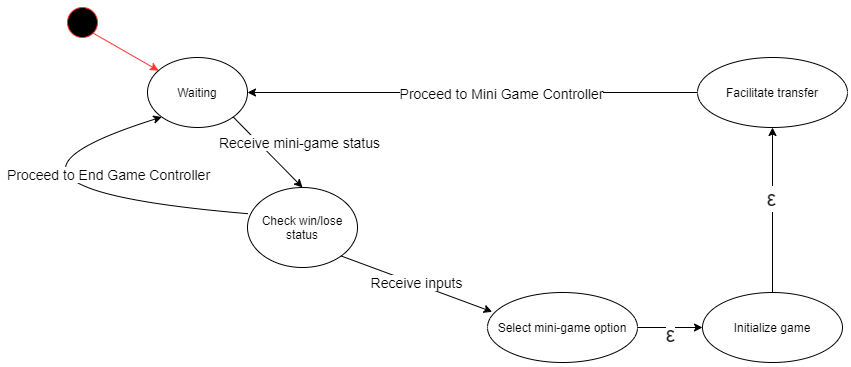

The diagram above was exported from draw.io. Its source (the exported page's mxGraphModel, read from the mxfile embedded in the PNG):
<mxGraphModel dx="1483" dy="701" grid="1" gridSize="10" guides="1" tooltips="1" connect="1" arrows="1" fold="1" page="1" pageScale="1" pageWidth="1100" pageHeight="850" math="0" shadow="0">
  <root>
    <mxCell id="0" />
    <mxCell id="1" parent="0" />
    <mxCell id="KKHfBwDgHE9C8GE-4PR8-1" value="" style="ellipse;whiteSpace=wrap;html=1;aspect=fixed;fillColor=#000000;strokeColor=#FF3333;" vertex="1" parent="1">
      <mxGeometry x="170" y="140" width="30" height="30" as="geometry" />
    </mxCell>
    <mxCell id="KKHfBwDgHE9C8GE-4PR8-4" value="" style="endArrow=classic;html=1;exitX=1;exitY=1;exitDx=0;exitDy=0;strokeColor=#FF3333;" edge="1" parent="1" source="KKHfBwDgHE9C8GE-4PR8-1" target="KKHfBwDgHE9C8GE-4PR8-5">
      <mxGeometry width="50" height="50" relative="1" as="geometry">
        <mxPoint x="540" y="460" as="sourcePoint" />
        <mxPoint x="280" y="220" as="targetPoint" />
      </mxGeometry>
    </mxCell>
    <mxCell id="KKHfBwDgHE9C8GE-4PR8-5" value="Waiting" style="ellipse;whiteSpace=wrap;html=1;" vertex="1" parent="1">
      <mxGeometry x="250" y="190" width="100" height="70" as="geometry" />
    </mxCell>
    <mxCell id="KKHfBwDgHE9C8GE-4PR8-8" value="Select mini-game option" style="ellipse;whiteSpace=wrap;html=1;" vertex="1" parent="1">
      <mxGeometry x="590" y="425" width="150" height="70" as="geometry" />
    </mxCell>
    <mxCell id="KKHfBwDgHE9C8GE-4PR8-10" value="&lt;font style=&quot;font-size: 12px&quot;&gt;Initialize game&lt;/font&gt;" style="ellipse;whiteSpace=wrap;html=1;" vertex="1" parent="1">
      <mxGeometry x="805" y="425" width="140" height="70" as="geometry" />
    </mxCell>
    <mxCell id="KKHfBwDgHE9C8GE-4PR8-20" style="edgeStyle=orthogonalEdgeStyle;rounded=0;orthogonalLoop=1;jettySize=auto;html=1;entryX=1;entryY=0.5;entryDx=0;entryDy=0;strokeColor=#000000;" edge="1" parent="1" source="KKHfBwDgHE9C8GE-4PR8-11" target="KKHfBwDgHE9C8GE-4PR8-5">
      <mxGeometry relative="1" as="geometry" />
    </mxCell>
    <mxCell id="KKHfBwDgHE9C8GE-4PR8-21" value="&lt;font style=&quot;font-size: 14px&quot;&gt;Proceed to Mini Game Controller&lt;/font&gt;" style="edgeLabel;html=1;align=center;verticalAlign=middle;resizable=0;points=[];" vertex="1" connectable="0" parent="KKHfBwDgHE9C8GE-4PR8-20">
      <mxGeometry x="-0.1299" relative="1" as="geometry">
        <mxPoint x="-1" as="offset" />
      </mxGeometry>
    </mxCell>
    <mxCell id="KKHfBwDgHE9C8GE-4PR8-11" value="Facilitate transfer" style="ellipse;whiteSpace=wrap;html=1;" vertex="1" parent="1">
      <mxGeometry x="800" y="190" width="150" height="70" as="geometry" />
    </mxCell>
    <mxCell id="KKHfBwDgHE9C8GE-4PR8-13" value="" style="endArrow=classic;html=1;exitX=1;exitY=1;exitDx=0;exitDy=0;entryX=0.5;entryY=0;entryDx=0;entryDy=0;" edge="1" parent="1" source="KKHfBwDgHE9C8GE-4PR8-5" target="KKHfBwDgHE9C8GE-4PR8-22">
      <mxGeometry width="50" height="50" relative="1" as="geometry">
        <mxPoint x="540" y="460" as="sourcePoint" />
        <mxPoint x="590" y="410" as="targetPoint" />
      </mxGeometry>
    </mxCell>
    <mxCell id="KKHfBwDgHE9C8GE-4PR8-14" value="&lt;font style=&quot;font-size: 14px&quot;&gt;Receive mini-game status&lt;/font&gt;" style="edgeLabel;html=1;align=center;verticalAlign=middle;resizable=0;points=[];" vertex="1" connectable="0" parent="KKHfBwDgHE9C8GE-4PR8-13">
      <mxGeometry x="-0.4699" y="1" relative="1" as="geometry">
        <mxPoint x="47.18000000000001" y="7.609999999999999" as="offset" />
      </mxGeometry>
    </mxCell>
    <mxCell id="KKHfBwDgHE9C8GE-4PR8-16" value="" style="endArrow=classic;html=1;exitX=1;exitY=0.5;exitDx=0;exitDy=0;entryX=0;entryY=0.5;entryDx=0;entryDy=0;" edge="1" parent="1" source="KKHfBwDgHE9C8GE-4PR8-8" target="KKHfBwDgHE9C8GE-4PR8-10">
      <mxGeometry width="50" height="50" relative="1" as="geometry">
        <mxPoint x="659.9979290687613" y="350.002294218579" as="sourcePoint" />
        <mxPoint x="808.5620709312443" y="431.01770578142464" as="targetPoint" />
      </mxGeometry>
    </mxCell>
    <mxCell id="KKHfBwDgHE9C8GE-4PR8-17" value="&lt;span style=&quot;color: rgb(34 , 34 , 34) ; font-family: &amp;#34;google sans&amp;#34; , &amp;#34;arial&amp;#34; , sans-serif ; text-align: left&quot;&gt;&lt;font style=&quot;font-size: 22px&quot;&gt;ε&lt;/font&gt;&lt;/span&gt;" style="edgeLabel;html=1;align=center;verticalAlign=middle;resizable=0;points=[];" vertex="1" connectable="0" parent="KKHfBwDgHE9C8GE-4PR8-16">
      <mxGeometry x="-0.4699" y="1" relative="1" as="geometry">
        <mxPoint x="15.020000000000007" y="7.259999999999998" as="offset" />
      </mxGeometry>
    </mxCell>
    <mxCell id="KKHfBwDgHE9C8GE-4PR8-18" value="" style="endArrow=classic;html=1;exitX=0.5;exitY=0;exitDx=0;exitDy=0;entryX=0.5;entryY=1;entryDx=0;entryDy=0;" edge="1" parent="1" source="KKHfBwDgHE9C8GE-4PR8-10" target="KKHfBwDgHE9C8GE-4PR8-11">
      <mxGeometry width="50" height="50" relative="1" as="geometry">
        <mxPoint x="809.9951947908988" y="391.00162836503034" as="sourcePoint" />
        <mxPoint x="906.2899999999998" y="424.68999999999994" as="targetPoint" />
      </mxGeometry>
    </mxCell>
    <mxCell id="KKHfBwDgHE9C8GE-4PR8-19" value="&lt;span style=&quot;color: rgb(34 , 34 , 34) ; font-family: &amp;#34;google sans&amp;#34; , &amp;#34;arial&amp;#34; , sans-serif ; text-align: left&quot;&gt;&lt;font style=&quot;font-size: 22px&quot;&gt;ε&lt;/font&gt;&lt;/span&gt;" style="edgeLabel;html=1;align=center;verticalAlign=middle;resizable=0;points=[];" vertex="1" connectable="0" parent="KKHfBwDgHE9C8GE-4PR8-18">
      <mxGeometry x="-0.4699" y="1" relative="1" as="geometry">
        <mxPoint x="-0.3199999999999932" y="-49.99" as="offset" />
      </mxGeometry>
    </mxCell>
    <mxCell id="KKHfBwDgHE9C8GE-4PR8-22" value="Check win/lose status" style="ellipse;whiteSpace=wrap;html=1;" vertex="1" parent="1">
      <mxGeometry x="350" y="320" width="110" height="80" as="geometry" />
    </mxCell>
    <mxCell id="KKHfBwDgHE9C8GE-4PR8-25" value="" style="curved=1;endArrow=classic;html=1;strokeColor=#000000;exitX=0.001;exitY=0.327;exitDx=0;exitDy=0;exitPerimeter=0;entryX=0;entryY=1;entryDx=0;entryDy=0;" edge="1" parent="1" source="KKHfBwDgHE9C8GE-4PR8-22" target="KKHfBwDgHE9C8GE-4PR8-5">
      <mxGeometry width="50" height="50" relative="1" as="geometry">
        <mxPoint x="470" y="290" as="sourcePoint" />
        <mxPoint x="520" y="240" as="targetPoint" />
        <Array as="points">
          <mxPoint x="40" y="320" />
        </Array>
      </mxGeometry>
    </mxCell>
    <mxCell id="KKHfBwDgHE9C8GE-4PR8-26" value="&lt;font style=&quot;font-size: 14px&quot;&gt;Proceed to End Game Controller&lt;/font&gt;" style="edgeLabel;html=1;align=center;verticalAlign=middle;resizable=0;points=[];" vertex="1" connectable="0" parent="KKHfBwDgHE9C8GE-4PR8-25">
      <mxGeometry x="0.3259" y="-34" relative="1" as="geometry">
        <mxPoint x="110.85" y="-30.19" as="offset" />
      </mxGeometry>
    </mxCell>
    <mxCell id="KKHfBwDgHE9C8GE-4PR8-27" value="" style="endArrow=classic;html=1;exitX=1;exitY=1;exitDx=0;exitDy=0;entryX=0.031;entryY=0.276;entryDx=0;entryDy=0;entryPerimeter=0;" edge="1" parent="1" source="KKHfBwDgHE9C8GE-4PR8-22" target="KKHfBwDgHE9C8GE-4PR8-8">
      <mxGeometry width="50" height="50" relative="1" as="geometry">
        <mxPoint x="509.9979290687561" y="290.00229421857557" as="sourcePoint" />
        <mxPoint x="609.28" y="370.51" as="targetPoint" />
      </mxGeometry>
    </mxCell>
    <mxCell id="KKHfBwDgHE9C8GE-4PR8-28" value="&lt;font style=&quot;font-size: 14px&quot;&gt;Receive inputs&lt;/font&gt;" style="edgeLabel;html=1;align=center;verticalAlign=middle;resizable=0;points=[];" vertex="1" connectable="0" parent="KKHfBwDgHE9C8GE-4PR8-27">
      <mxGeometry x="-0.4699" y="1" relative="1" as="geometry">
        <mxPoint x="34.230000000000004" y="11.489999999999998" as="offset" />
      </mxGeometry>
    </mxCell>
  </root>
</mxGraphModel>